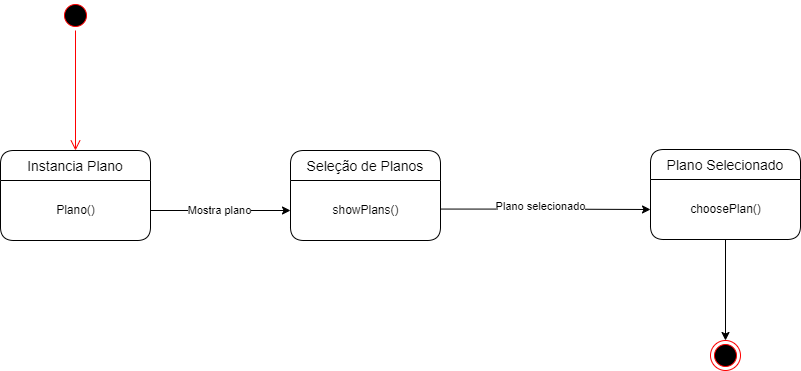

The diagram above was exported from draw.io. Its source (the exported page's mxGraphModel, read from the mxfile embedded in the PNG):
<mxGraphModel dx="827" dy="483" grid="1" gridSize="10" guides="1" tooltips="1" connect="1" arrows="1" fold="1" page="1" pageScale="1" pageWidth="827" pageHeight="1169" math="0" shadow="0">
  <root>
    <mxCell id="0" />
    <mxCell id="1" parent="0" />
    <mxCell id="GhmdM1JBuWJK0QaAauq9-1" value="" style="ellipse;html=1;shape=startState;fillColor=#000000;strokeColor=#ff0000;" parent="1" vertex="1">
      <mxGeometry x="70" y="80" width="30" height="30" as="geometry" />
    </mxCell>
    <mxCell id="GhmdM1JBuWJK0QaAauq9-2" value="" style="edgeStyle=orthogonalEdgeStyle;html=1;verticalAlign=bottom;endArrow=open;endSize=8;strokeColor=#ff0000;rounded=0;entryX=0.5;entryY=0;entryDx=0;entryDy=0;" parent="1" source="GhmdM1JBuWJK0QaAauq9-1" target="ycfqdSfp1F4irMIo-vUj-2" edge="1">
      <mxGeometry relative="1" as="geometry">
        <mxPoint x="80" y="220" as="targetPoint" />
      </mxGeometry>
    </mxCell>
    <mxCell id="ycfqdSfp1F4irMIo-vUj-1" value="" style="ellipse;html=1;shape=endState;fillColor=#000000;strokeColor=#ff0000;" parent="1" vertex="1">
      <mxGeometry x="720" y="420" width="30" height="30" as="geometry" />
    </mxCell>
    <mxCell id="ycfqdSfp1F4irMIo-vUj-6" value="" style="edgeStyle=orthogonalEdgeStyle;rounded=0;orthogonalLoop=1;jettySize=auto;html=1;" parent="1" target="ycfqdSfp1F4irMIo-vUj-10" edge="1">
      <mxGeometry relative="1" as="geometry">
        <mxPoint x="160" y="290" as="sourcePoint" />
      </mxGeometry>
    </mxCell>
    <mxCell id="ycfqdSfp1F4irMIo-vUj-9" value="Mostra plano" style="edgeLabel;html=1;align=center;verticalAlign=middle;resizable=0;points=[];" parent="ycfqdSfp1F4irMIo-vUj-6" connectable="0" vertex="1">
      <mxGeometry x="-0.025" y="1" relative="1" as="geometry">
        <mxPoint as="offset" />
      </mxGeometry>
    </mxCell>
    <mxCell id="ycfqdSfp1F4irMIo-vUj-2" value="Instancia Plano" style="swimlane;childLayout=stackLayout;horizontal=1;startSize=30;horizontalStack=0;rounded=1;fontSize=14;fontStyle=0;strokeWidth=1;resizeParent=0;resizeLast=1;shadow=0;dashed=0;align=center;" parent="1" vertex="1">
      <mxGeometry x="10" y="230" width="150" height="90" as="geometry" />
    </mxCell>
    <mxCell id="ycfqdSfp1F4irMIo-vUj-8" value="Plano()" style="text;html=1;align=center;verticalAlign=middle;resizable=0;points=[];autosize=1;strokeColor=none;fillColor=none;" parent="ycfqdSfp1F4irMIo-vUj-2" vertex="1">
      <mxGeometry y="30" width="150" height="60" as="geometry" />
    </mxCell>
    <mxCell id="ycfqdSfp1F4irMIo-vUj-5" value="Seleção de Planos" style="swimlane;childLayout=stackLayout;horizontal=1;startSize=30;horizontalStack=0;rounded=1;fontSize=14;fontStyle=0;strokeWidth=1;resizeParent=0;resizeLast=1;shadow=0;dashed=0;align=center;" parent="1" vertex="1">
      <mxGeometry x="300" y="230" width="150" height="90" as="geometry" />
    </mxCell>
    <mxCell id="ycfqdSfp1F4irMIo-vUj-10" value="showPlans()" style="text;html=1;align=center;verticalAlign=middle;resizable=0;points=[];autosize=1;strokeColor=none;fillColor=none;" parent="ycfqdSfp1F4irMIo-vUj-5" vertex="1">
      <mxGeometry y="30" width="150" height="60" as="geometry" />
    </mxCell>
    <mxCell id="ycfqdSfp1F4irMIo-vUj-18" style="edgeStyle=orthogonalEdgeStyle;rounded=0;orthogonalLoop=1;jettySize=auto;html=1;exitX=1.002;exitY=0.476;exitDx=0;exitDy=0;exitPerimeter=0;" parent="1" source="ycfqdSfp1F4irMIo-vUj-10" target="ycfqdSfp1F4irMIo-vUj-22" edge="1">
      <mxGeometry relative="1" as="geometry">
        <mxPoint x="460" y="290" as="sourcePoint" />
        <mxPoint x="660" y="281" as="targetPoint" />
      </mxGeometry>
    </mxCell>
    <mxCell id="ycfqdSfp1F4irMIo-vUj-20" value="Plano selecionado" style="edgeLabel;html=1;align=center;verticalAlign=middle;resizable=0;points=[];" parent="ycfqdSfp1F4irMIo-vUj-18" connectable="0" vertex="1">
      <mxGeometry x="-0.0567" y="3" relative="1" as="geometry">
        <mxPoint as="offset" />
      </mxGeometry>
    </mxCell>
    <mxCell id="ycfqdSfp1F4irMIo-vUj-21" value="Plano Selecionado" style="swimlane;childLayout=stackLayout;horizontal=1;startSize=30;horizontalStack=0;rounded=1;fontSize=14;fontStyle=0;strokeWidth=1;resizeParent=0;resizeLast=1;shadow=0;dashed=0;align=center;" parent="1" vertex="1">
      <mxGeometry x="660" y="229" width="150" height="90" as="geometry" />
    </mxCell>
    <mxCell id="ycfqdSfp1F4irMIo-vUj-22" value="choosePlan()" style="text;html=1;align=center;verticalAlign=middle;resizable=0;points=[];autosize=1;strokeColor=none;fillColor=none;" parent="ycfqdSfp1F4irMIo-vUj-21" vertex="1">
      <mxGeometry y="30" width="150" height="60" as="geometry" />
    </mxCell>
    <mxCell id="ycfqdSfp1F4irMIo-vUj-24" style="edgeStyle=orthogonalEdgeStyle;rounded=0;orthogonalLoop=1;jettySize=auto;html=1;" parent="1" source="ycfqdSfp1F4irMIo-vUj-22" target="ycfqdSfp1F4irMIo-vUj-1" edge="1">
      <mxGeometry relative="1" as="geometry" />
    </mxCell>
  </root>
</mxGraphModel>